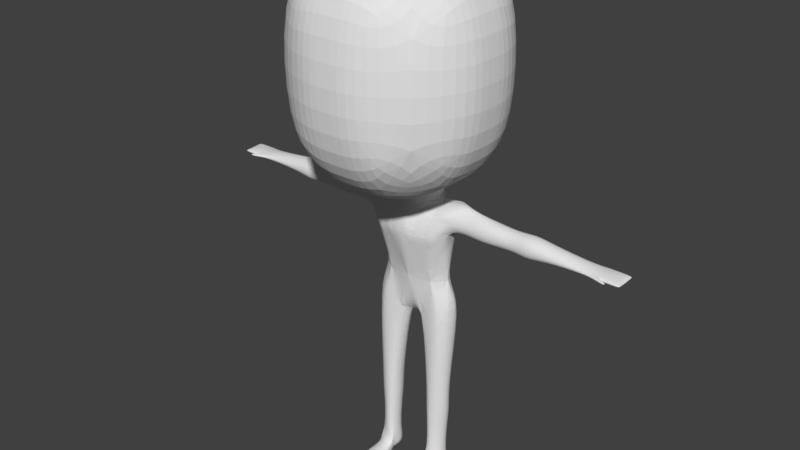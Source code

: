 # Source: mainchar.blend  (saved by Blender 2.79.0; exported with 4.5.12 LTS)
import bpy
from mathutils import Matrix  # noqa: F401  (used for matrix-valued properties, if any)

bpy.ops.wm.read_factory_settings(use_empty=True)
scene = bpy.context.scene
scene.name = 'Scene'

# ---- collections
col_collection_1 = bpy.data.collections.new('Collection 1'); scene.collection.children.link(col_collection_1)
col_collection_3 = bpy.data.collections.new('Collection 3'); scene.collection.children.link(col_collection_3)

# ---- images (referenced by path relative to the original .blend; pixels are not part of the script)
import os
ASSET_DIR = os.environ.get("B2B_ASSET_DIR", "")  # directory of the original .blend (textures are referenced by path, not embedded)
HERE = os.path.dirname(os.path.abspath(__file__))  # packed textures are extracted next to this script under _unpacked/

def load_image(name, relpath, width, height, colorspace="sRGB"):
    """Load a texture the original file referenced (path relative to the .blend, or extracted next to this script)."""
    p = next((c for c in (os.path.join(HERE, relpath), os.path.join(ASSET_DIR, relpath)) if relpath and os.path.exists(c)), "")
    if p:
        img = bpy.data.images.load(p, check_existing=True)
        img.name = name
    else:  # same state as the original file: an image datablock whose file is absent (Cycles renders it pink)
        img = bpy.data.images.new(name, width, height)
        img.source = "FILE"
        img.filepath = "//" + (relpath or name)
    img.colorspace_settings.name = colorspace
    return img
img_colour_001 = load_image('Colour.001', 'Materials/Colour.png', 1024, 1024, 'sRGB')

# ---- materials (node trees are filled in below, after node groups)
mat_material_001 = bpy.data.materials.new('Material.001')
mat_material_001.alpha_threshold = 0.0
mat_material_001.roughness = 0.5

# ---- material node trees
mat_material_001.use_nodes = True; mat_material_001.node_tree.nodes.clear()
_N = mat_material_001.node_tree.nodes; _L = mat_material_001.node_tree.links
n0 = _N.new('ShaderNodeOutputMaterial'); n0.name = 'Material Output'; n0.location = (300, 300)
n1 = _N.new('ShaderNodeBsdfDiffuse'); n1.name = 'Diffuse BSDF'; n1.location = (10, 300)
n2 = _N.new('ShaderNodeTexImage'); n2.name = 'Image Texture'; n2.location = (-198, 283)
n2.width = 140
n2.image = img_colour_001
_L.new(n1.outputs[0], n0.inputs[0])
n0.is_active_output = True

# ---- world
world_world = bpy.data.worlds.new('World'); scene.world = world_world
world_world.color = (0.05088, 0.05088, 0.05088)
world_world.use_sun_shadow = False
world_world.sun_shadow_jitter_overblur = 0.0
world_world.cycles.sampling_method = 'MANUAL'

# ---- meshes
me_plane = bpy.data.meshes.new('Plane')
me_plane.from_pydata([(1.0, -1.146, 0.0), (1.0, 0.8544, 0.0), (0.0, -1.146, 0.0), (0.0, 0.8544, 0.0), (2.5, -1.146, -0.5), (2.5, 0.8544, -0.5), (3.4, -1.146, -1.4), (3.4, 0.8544, -1.4), (3.4, -1.146, -2.6), (3.4, 0.8544, -2.6), (2.5, -1.146, -3.5), (2.5, 0.8544, -3.5), (1.0, -1.146, -4.0), (1.0, 0.8544, -4.0), (0.0, -1.146, -4.0), (0.0, 0.8544, -4.0), (1.0, 1.854, -0.5), (0.0, 1.854, -0.5), (1.042, 2.354, -1.5), (0.0, 2.354, -1.5), (1.042, 2.354, -2.5), (0.0, 2.354, -2.5), (1.042, 1.854, -3.5), (0.0, 1.854, -3.5), (2.5, 1.854, -1.5), (2.5, 1.854, -2.5), (1.0, -2.146, -0.5), (0.0, -2.146, -0.5), (0.9367, -2.646, -1.5), (0.0, -2.646, -1.5), (0.703, -2.646, -2.889), (0.0, -2.646, -3.0), (0.9683, -2.146, -3.5), (0.0, -2.146, -3.5), (2.484, -2.146, -1.5), (2.516, -2.146, -2.5), (3.4, 0.8544, -2.0), (3.4, -1.146, -2.0), (0.0, 2.354, -2.0), (1.042, 2.354, -2.0), (2.5, 1.854, -2.0), (0.4823, -2.646, -2.217), (0.0, -2.646, -2.085), (2.5, -2.146, -2.0), (0.7827, -2.932, -2.868), (0.0, -2.896, -3.003), (0.4614, -3.108, -2.217), (0.0, -3.16, -2.085), (1.347, -2.94, -2.826), (0.9864, -3.116, -2.2), (1.686, -2.904, -2.799), (1.674, -2.982, -2.291), (3.862, -3.077, -2.651), (3.846, -3.088, -2.357), (6.362, -3.162, -2.635), (6.346, -3.176, -2.375), (6.716, -3.193, -2.694), (6.7, -3.204, -2.323), (6.716, -3.273, -2.712), (6.7, -3.286, -2.32), (6.362, -3.283, -2.613), (6.346, -3.311, -2.395), (3.862, -3.353, -2.67), (3.846, -3.365, -2.375), (1.412, -3.405, -2.712), (1.531, -3.417, -2.32), (0.8727, -4.646, -2.818), (0.7844, -4.646, -2.342), (1.533, -5.254, -2.814), (1.358, -5.281, -2.303), (1.229, -7.146, -2.664), (1.292, -7.146, -2.35), (1.219, -8.646, -2.633), (1.219, -8.646, -2.35), (1.233, -9.146, -2.639), (1.233, -9.146, -2.35), (0.4719, -5.554, -2.757), (1.366, -9.146, -1.252), (0.74, -7.144, -2.7), (0.809, -8.644, -2.633), (0.786, -9.127, -2.645), (0.7186, -9.127, -2.302), (0.5516, -9.144, -1.231), (0.4358, -5.388, -2.327), (0.6969, -7.127, -2.302), (0.7574, -8.627, -2.302), (0.0, -5.49, -2.656), (0.0, -5.263, -2.336), (0.0, -4.646, -2.25), (0.0, -4.646, -2.851), (1.232, -8.046, -2.678), (0.789, -8.045, -2.673), (0.9626, -7.145, -2.763), (0.9626, -8.645, -2.683), (0.9626, -8.046, -2.723), (0.6774, -8.635, -2.493), (0.6893, -8.904, -2.299), (0.979, -5.51, -2.877), (0.7401, -8.917, -2.661), (1.319, -8.646, -2.506), (1.358, -8.931, -2.501), (1.292, -8.938, -2.35), (0.6169, -7.135, -2.512), (0.9628, -9.145, -2.689), (1.392, -7.146, -2.526), (0.9627, -8.92, -2.736), (1.274, -8.924, -2.677), (0.613, -8.91, -2.489), (1.333, -9.146, -2.497), (1.564, -5.2, -2.546), (0.6803, -5.146, -2.908), (0.0, -5.046, -2.85), (0.6462, -9.127, -2.491), (0.6508, -8.039, -2.501), (0.7309, -8.032, -2.313), (1.235, -8.053, -2.37), (1.341, -8.05, -2.514), (1.391, -9.069, -1.246), (0.5187, -9.051, -1.233), (0.9566, -8.636, -2.249), (0.9659, -8.043, -2.249), (0.6884, -9.03, -1.236), (0.9802, -7.137, -2.249), (0.9923, -5.444, -2.252), (0.0, -5.545, -2.547), (0.3117, -5.607, -2.568), (1.233, -4.646, -2.563), (3.854, -3.416, -2.512), (6.708, -3.302, -2.509), (6.354, -3.134, -2.502), (1.795, -2.852, -2.542), (1.404, -3.469, -2.514), (6.354, -3.316, -2.51), (6.708, -3.174, -2.501), (3.854, -3.02, -2.506), (0.9578, -2.978, -2.519), (0.9605, -2.646, -2.502), (1.076, -8.971, -2.211), (0.9318, -8.929, -2.17), (0.672, -8.972, -2.175), (0.6828, -8.799, -2.265), (0.9495, -8.782, -2.248), (1.301, -8.853, -2.315), (1.307, -9.062, -2.21), (1.245, -9.146, -2.211), (1.3, -9.003, -2.278), (1.234, -9.146, -2.285), (0.6637, -9.144, -2.178), (0.666, -9.021, -2.175), (0.6736, -9.144, -2.245), (0.6775, -9.013, -2.236), (0.9727, -7.616, -2.249), (0.9626, -7.615, -2.788), (1.292, -7.622, -2.7), (1.418, -7.615, -2.52), (0.7485, -7.618, -2.7), (1.292, -7.608, -2.35), (0.6969, -7.605, -2.302), (0.5915, -7.622, -2.506), (6.346, -3.245, -2.294), (0.0, -3.441, -2.995), (3.846, -3.252, -2.305), (6.716, -3.23, -2.75), (0.9507, -3.463, -2.941), (1.126, -3.534, -2.113), (1.552, -3.246, -2.25), (6.7, -3.242, -2.25), (0.3897, -3.562, -2.013), (0.0, -3.544, -2.0), (6.362, -3.232, -2.714), (0.8206, -3.592, -2.089), (3.862, -3.238, -2.708), (1.515, -3.176, -2.84), (2.782, -3.037, -2.302), (2.841, -3.24, -2.75), (2.836, -3.405, -2.712), (2.842, -3.026, -2.694), (2.782, -3.417, -2.32), (2.821, -2.969, -2.508), (2.784, -3.249, -2.25), (2.778, -3.469, -2.513), (4.97, -3.03, -2.505), (4.953, -3.099, -2.335), (4.917, -3.236, -2.73), (4.952, -3.087, -2.673), (4.952, -3.249, -2.284), (4.935, -3.343, -2.354), (4.942, -3.331, -2.692), (4.907, -3.394, -2.511), (4.382, -2.969, -2.505), (4.368, -3.237, -2.75), (4.368, -3.037, -2.302), (4.357, -3.251, -2.25), (4.398, -3.026, -2.694), (4.317, -3.469, -2.511), (4.35, -3.417, -2.32), (4.364, -3.405, -2.712), (2.054, -3.242, -2.714), (2.021, -3.43, -2.513), (2.057, -3.079, -2.35), (2.073, -3.067, -2.657), (2.022, -3.247, -2.298), (2.033, -3.366, -2.676), (2.017, -3.379, -2.368), (2.136, -2.835, -2.565), (7.124, -3.204, -2.232), (7.124, -3.286, -2.224), (7.124, -3.242, -2.18), (7.028, -3.193, -2.694), (7.012, -3.204, -2.341), (7.028, -3.273, -2.712), (7.012, -3.286, -2.32), (7.02, -3.302, -2.509), (7.02, -3.174, -2.501), (7.028, -3.23, -2.75), (7.54, -3.193, -2.694), (7.524, -3.204, -2.321), (7.54, -3.273, -2.712), (7.524, -3.286, -2.32), (7.532, -3.302, -2.509), (7.532, -3.202, -2.501), (7.54, -3.23, -2.75), (6.849, -3.239, -2.297), (7.171, -3.241, -2.253), (7.524, -3.246, -2.279), (7.012, -3.242, -2.293), (0.2892, -3.842, -2.074), (1.246, -3.788, -2.745), (1.281, -3.83, -2.327), (0.9293, -3.788, -2.907), (0.0, -3.791, -2.953), (0.6229, -3.846, -2.127), (0.0, -3.84, -2.04), (1.029, -3.849, -2.178), (1.355, -3.804, -2.528)], [], [(2, 0, 1, 3), (1, 0, 4, 5), (5, 4, 6, 7), (36, 37, 8, 9), (9, 8, 10, 11), (11, 10, 12, 13), (13, 12, 14, 15), (3, 1, 16, 17), (17, 16, 18, 19), (38, 39, 20, 21), (21, 20, 22, 23), (15, 23, 22, 13), (36, 40, 24, 7), (39, 40, 25, 20), (16, 5, 24), (24, 5, 7), (5, 16, 1), (11, 25, 9), (13, 22, 11), (25, 11, 22), (20, 25, 22), (0, 2, 27, 26), (26, 27, 29, 28), (30, 31, 33, 32), (12, 32, 33, 14), (41, 136, 35, 43), (37, 43, 35, 8), (0, 26, 4), (6, 4, 34), (4, 26, 34), (28, 34, 26), (8, 35, 10), (12, 10, 32), (35, 32, 10), (32, 35, 30), (16, 24, 18), (6, 34, 43, 37), (28, 41, 43, 34), (28, 29, 42, 41), (18, 24, 40, 39), (9, 25, 40, 36), (19, 18, 39, 38), (7, 6, 37, 36), (41, 42, 47, 46), (30, 136, 135, 44), (31, 30, 44, 45), (135, 46, 49), (48, 135, 50), (50, 130, 204, 200), (52, 134, 189, 193), (54, 129, 133, 56), (58, 128, 132, 60), (60, 132, 188, 187), (62, 127, 180, 175), (55, 159, 166, 57), (53, 161, 192, 191), (51, 165, 201, 199), (56, 162, 169, 54), (54, 169, 183, 184), (52, 171, 174, 176), (64, 131, 234), (50, 172, 48), (66, 126, 68), (68, 109, 104, 70), (70, 104, 154, 153), (72, 99, 100, 106), (75, 101, 145, 146), (68, 70, 92, 97), (75, 146, 144, 77, 82, 147, 149, 81), (74, 108, 112, 80, 103), (94, 93, 79, 91), (72, 106, 105, 93), (78, 155, 158, 102), (76, 78, 102, 125), (81, 96, 107, 112), (81, 149, 150, 96), (73, 119, 141, 142), (71, 122, 151, 156), (69, 123, 122, 71), (49, 164, 165), (69, 67, 123), (76, 124, 86), (88, 87, 83), (68, 97, 110), (89, 110, 111), (45, 163, 160), (47, 168, 167), (88, 231, 226), (88, 67, 231), (92, 152, 155, 78), (70, 153, 152, 92), (90, 72, 93, 94), (97, 92, 78, 76), (111, 110, 76, 86), (110, 97, 76), (104, 109, 69, 71), (99, 116, 115, 73), (108, 100, 101, 75), (93, 105, 98, 79), (105, 106, 74, 103), (98, 105, 103, 80), (101, 100, 99, 73), (106, 100, 108, 74), (98, 107, 95, 79), (112, 107, 98, 80), (102, 158, 157, 84), (95, 107, 96, 85), (114, 113, 95, 85), (113, 91, 79, 95), (115, 120, 119, 73), (90, 116, 99, 72), (115, 116, 154, 156), (96, 150, 140, 85), (117, 121, 118, 82, 77), (117, 143, 137), (119, 120, 114, 85), (121, 138, 139, 118), (120, 151, 157, 114), (122, 123, 83, 84), (125, 102, 84, 83), (124, 125, 83), (127, 194, 195, 63), (126, 228, 67), (109, 126, 69), (135, 136, 41, 46), (134, 178, 173, 53), (133, 129, 55, 57), (132, 128, 59, 61), (131, 198, 203, 65), (35, 136, 30), (130, 135, 51), (129, 181, 182, 55), (139, 138, 141, 140), (137, 138, 121, 117), (140, 141, 119, 85), (142, 141, 138, 137), (144, 143, 117, 77), (137, 143, 145, 142), (146, 145, 143, 144), (142, 145, 101, 73), (148, 147, 82, 118), (139, 148, 118), (150, 149, 147, 148), (140, 150, 148, 139), (155, 152, 94, 91), (158, 155, 91, 113), (157, 151, 122, 84), (152, 153, 90, 94), (156, 154, 104, 71), (156, 151, 120, 115), (157, 158, 113, 114), (153, 154, 116, 90), (123, 67, 83), (167, 168, 226), (170, 164, 49), (159, 185, 186, 61), (169, 162, 58, 60), (172, 197, 202, 64), (163, 64, 229), (165, 164, 65), (160, 229, 230), (166, 159, 61, 59), (171, 190, 196, 62), (161, 179, 177, 63), (167, 49, 46), (175, 180, 198, 202), (175, 174, 171, 62), (177, 179, 201, 203), (177, 180, 127, 63), (176, 178, 134, 52), (173, 178, 204, 199), (176, 174, 197, 200), (173, 179, 161, 53), (182, 181, 189, 191), (186, 188, 132, 61), (184, 183, 190, 193), (184, 181, 129, 54), (182, 185, 159, 55), (187, 188, 194, 196), (186, 185, 192, 195), (187, 183, 169, 60), (193, 190, 171, 52), (196, 190, 183, 187), (195, 192, 161, 63), (195, 194, 188, 186), (191, 189, 134, 53), (193, 189, 181, 184), (191, 192, 185, 182), (196, 194, 127, 62), (203, 198, 180, 177), (203, 201, 165, 65), (200, 197, 172, 50), (202, 198, 131, 64), (199, 201, 179, 173), (202, 197, 174, 175), (200, 204, 178, 176), (199, 204, 130, 51), (44, 48, 163), (57, 166, 207, 205), (166, 59, 206, 207), (58, 162, 214, 210), (59, 128, 212, 211), (162, 56, 208, 214), (128, 58, 210, 212), (133, 57, 209, 213), (56, 133, 213, 208), (210, 214, 221, 217), (212, 210, 217, 219), (211, 212, 219, 218), (208, 213, 220, 215), (214, 208, 215, 221), (213, 209, 216, 220), (205, 223, 222, 57), (211, 225, 222, 59), (218, 224, 225, 211), (220, 219, 217, 215), (218, 216, 224), (225, 224, 216, 209), (222, 223, 206, 59), (222, 225, 209, 57), (44, 135, 48), (215, 217, 221), (206, 223, 205, 207), (219, 220, 216, 218), (112, 108, 75, 81), (83, 87, 124), (124, 76, 125), (65, 164, 233), (51, 135, 49), (50, 135, 130), (231, 233, 170), (226, 232, 88), (228, 234, 65), (230, 66, 89), (229, 227, 66), (226, 231, 170), (227, 126, 66), (228, 233, 67), (49, 167, 170), (167, 46, 47), (165, 51, 49), (170, 233, 164), (226, 168, 232), (229, 160, 163), (170, 167, 226), (229, 64, 227), (65, 234, 131), (234, 227, 64), (233, 228, 65), (163, 45, 44), (64, 163, 172), (48, 172, 163), (231, 67, 233), (228, 126, 234), (126, 227, 234), (66, 230, 229), (69, 126, 67), (68, 126, 109), (110, 66, 68), (110, 89, 66), (83, 67, 88)])
_uv = me_plane.uv_layers.new(name='UVMap')
_uv.uv.foreach_set('vector', [0.521, 0.4989, 0.4813, 0.4991, 0.4813, 0.4187, 0.521, 0.4185, 0.4813, 0.4187, 0.4813, 0.4991, 0.4186, 0.4988, 0.4186, 0.4183, 0.4186, 0.4183, 0.4186, 0.4988, 0.3774, 0.4977, 0.3774, 0.4172, 0.6253, 0.7413, 0.6253, 0.8217, 0.6013, 0.8216, 0.6013, 0.7412, 0.8833, 0.04025, 0.8827, 0.1206, 0.8435, 0.1224, 0.844, 0.04204, 0.04066, 0.503, 0.04066, 0.4226, 0.1009, 0.4237, 0.1009, 0.5041, 0.1009, 0.5041, 0.1009, 0.4237, 0.141, 0.4237, 0.141, 0.5041, 0.521, 0.4185, 0.4813, 0.4187, 0.4782, 0.3777, 0.5179, 0.3775, 0.3786, 0.7611, 0.3774, 0.7209, 0.4175, 0.7196, 0.4188, 0.7614, 0.4388, 0.7608, 0.4376, 0.719, 0.4577, 0.7184, 0.4589, 0.7602, 0.8024, 0.8453, 0.8023, 0.8035, 0.8426, 0.8019, 0.8426, 0.8438, 0.141, 0.5041, 0.1411, 0.5433, 0.09923, 0.5433, 0.1009, 0.5041, 0.4348, 0.6199, 0.4359, 0.659, 0.4158, 0.6596, 0.4107, 0.6206, 0.4376, 0.719, 0.4359, 0.659, 0.456, 0.6584, 0.4577, 0.7184, 0.4782, 0.3777, 0.4186, 0.4183, 0.4125, 0.3767, 0.4125, 0.3767, 0.4186, 0.4183, 0.3774, 0.4172, 0.4186, 0.4183, 0.4782, 0.3777, 0.4813, 0.4187, 0.8426, 0.7404, 0.8023, 0.7434, 0.8064, 0.7043, 0.1009, 0.5041, 0.09923, 0.5433, 0.04066, 0.503, 0.8023, 0.7434, 0.8426, 0.7404, 0.8426, 0.8019, 0.8023, 0.8035, 0.8023, 0.7434, 0.8426, 0.8019, 0.4813, 0.4991, 0.521, 0.4989, 0.5179, 0.5384, 0.4782, 0.5387, 0.04077, 0.6654, 0.04031, 0.6251, 0.0811, 0.624, 0.08153, 0.6617, 0.06661, 0.8805, 0.07566, 0.9076, 0.05809, 0.9159, 0.04018, 0.8814, 0.1009, 0.4237, 0.1022, 0.3825, 0.1411, 0.3825, 0.141, 0.4237, 0.1101, 0.6431, 0.1218, 0.6622, 0.1218, 0.7255, 0.1017, 0.7251, 0.6253, 0.8217, 0.6221, 0.8641, 0.6022, 0.864, 0.6013, 0.8216, 0.4169, 0.9047, 0.3774, 0.9018, 0.4169, 0.8419, 0.3774, 0.4977, 0.4186, 0.4988, 0.4132, 0.5376, 0.04018, 0.7271, 0.04077, 0.6654, 0.08161, 0.7246, 0.08153, 0.6617, 0.08161, 0.7246, 0.04077, 0.6654, 0.8827, 0.1206, 0.8833, 0.163, 0.8435, 0.1224, 0.1009, 0.4237, 0.04066, 0.4226, 0.1022, 0.3825, 0.04018, 0.3804, 0.1022, 0.3825, 0.04066, 0.4226, 0.04018, 0.8814, 0.04722, 0.8076, 0.06661, 0.8805, 0.3774, 0.7209, 0.4158, 0.6596, 0.4175, 0.7196, 0.6493, 0.8218, 0.6421, 0.8643, 0.6221, 0.8641, 0.6253, 0.8217, 0.08153, 0.6617, 0.1101, 0.6431, 0.1017, 0.7251, 0.08161, 0.7246, 0.08153, 0.6617, 0.0811, 0.624, 0.1046, 0.6238, 0.1101, 0.6431, 0.4175, 0.7196, 0.4158, 0.6596, 0.4359, 0.659, 0.4376, 0.719, 0.4589, 0.6192, 0.456, 0.6584, 0.4359, 0.659, 0.4348, 0.6199, 0.4188, 0.7614, 0.4175, 0.7196, 0.4376, 0.719, 0.4388, 0.7608, 0.6493, 0.7415, 0.6493, 0.8218, 0.6253, 0.8217, 0.6253, 0.7413, 0.3972, 0.2937, 0.3774, 0.2915, 0.3796, 0.2709, 0.3984, 0.2751, 0.8023, 0.9423, 0.8025, 0.9258, 0.8112, 0.9274, 0.8124, 0.9423, 0.2971, 0.2975, 0.2689, 0.2999, 0.2683, 0.2898, 0.2961, 0.2875, 0.6149, 0.6391, 0.6016, 0.6607, 0.6013, 0.6396, 0.6267, 0.6261, 0.6149, 0.6391, 0.6217, 0.6092, 0.6217, 0.6092, 0.6143, 0.6096, 0.6145, 0.5966, 0.6205, 0.5965, 0.6216, 0.5247, 0.6157, 0.525, 0.6161, 0.504, 0.6237, 0.5033, 0.6228, 0.4241, 0.6175, 0.4244, 0.6177, 0.41, 0.6254, 0.4098, 0.8038, 0.4098, 0.8119, 0.4102, 0.8119, 0.4244, 0.8078, 0.4241, 0.8078, 0.4241, 0.8119, 0.4244, 0.8117, 0.4828, 0.8046, 0.4813, 0.8054, 0.5247, 0.8117, 0.5251, 0.8116, 0.5685, 0.8036, 0.5661, 0.6124, 0.4245, 0.6091, 0.4242, 0.6076, 0.41, 0.6105, 0.4101, 0.5329, 0.2896, 0.5332, 0.283, 0.5531, 0.285, 0.5529, 0.2936, 0.4492, 0.2848, 0.4422, 0.274, 0.4611, 0.2759, 0.4621, 0.2829, 0.6254, 0.4098, 0.6277, 0.4097, 0.626, 0.4239, 0.6228, 0.4241, 0.04063, 0.2999, 0.04037, 0.2972, 0.09816, 0.2917, 0.09731, 0.2976, 0.141, 0.2939, 0.1404, 0.2876, 0.1812, 0.2838, 0.1819, 0.2923, 0.2277, 0.6211, 0.2356, 0.6238, 0.2349, 0.6374, 0.2253, 0.2898, 0.232, 0.2789, 0.2421, 0.2904, 0.2215, 0.6723, 0.233, 0.6715, 0.2239, 0.6951, 0.2239, 0.6951, 0.2348, 0.6929, 0.2348, 0.7715, 0.2287, 0.7719, 0.2287, 0.7719, 0.2348, 0.7715, 0.2352, 0.7903, 0.2275, 0.7908, 0.2298, 0.8322, 0.2353, 0.832, 0.2356, 0.8433, 0.2283, 0.8432, 0.2663, 0.3811, 0.2659, 0.3896, 0.263, 0.387, 0.2637, 0.3811, 0.226, 0.1984, 0.2311, 0.1213, 0.2417, 0.1205, 0.2472, 0.1862, 0.872, 0.2498, 0.872, 0.2524, 0.8724, 0.2554, 0.8762, 0.2941, 0.8435, 0.2941, 0.849, 0.2561, 0.8495, 0.2534, 0.8514, 0.2512, 0.7146, 0.2721, 0.7203, 0.2682, 0.7203, 0.2958, 0.7142, 0.2901, 0.7125, 0.283, 0.2383, 0.08436, 0.2361, 0.0603, 0.2422, 0.05965, 0.2453, 0.08364, 0.2258, 0.06112, 0.2226, 0.05028, 0.2351, 0.04937, 0.2361, 0.0603, 0.8925, 0.4566, 0.8923, 0.4375, 0.9002, 0.4372, 0.9002, 0.4568, 0.2673, 0.1823, 0.2506, 0.1196, 0.2556, 0.1191, 0.2815, 0.1809, 0.7556, 0.1864, 0.7553, 0.1774, 0.7629, 0.1776, 0.7631, 0.1863, 0.7556, 0.1864, 0.7533, 0.1871, 0.7528, 0.1818, 0.7553, 0.1774, 0.4526, 0.05685, 0.4416, 0.05596, 0.4419, 0.05013, 0.4565, 0.04879, 0.4491, 0.1171, 0.4362, 0.116, 0.4379, 0.09686, 0.4511, 0.09865, 0.4435, 0.1919, 0.4295, 0.1838, 0.4362, 0.116, 0.4491, 0.1171, 0.4191, 0.2768, 0.4258, 0.2605, 0.4422, 0.274, 0.4435, 0.1919, 0.4184, 0.2151, 0.4295, 0.1838, 0.9281, 0.9516, 0.9239, 0.9313, 0.9281, 0.9323, 0.3869, 0.2118, 0.3913, 0.18, 0.4081, 0.1797, 0.226, 0.1984, 0.2472, 0.1862, 0.2605, 0.1997, 0.2896, 0.2171, 0.2605, 0.1997, 0.2881, 0.2011, 0.2961, 0.2875, 0.256, 0.2682, 0.2941, 0.2656, 0.3796, 0.2709, 0.3804, 0.2558, 0.3963, 0.2562, 0.3869, 0.2118, 0.4074, 0.246, 0.3938, 0.2447, 0.3869, 0.2118, 0.4184, 0.2151, 0.4074, 0.246, 0.2417, 0.1205, 0.2399, 0.1017, 0.2485, 0.1006, 0.2506, 0.1196, 0.2311, 0.1213, 0.2267, 0.1025, 0.2399, 0.1017, 0.2417, 0.1205, 0.2275, 0.08524, 0.2258, 0.06112, 0.2361, 0.0603, 0.2383, 0.08436, 0.2472, 0.1862, 0.2417, 0.1205, 0.2506, 0.1196, 0.2673, 0.1823, 0.2881, 0.2011, 0.2605, 0.1997, 0.2673, 0.1823, 0.2864, 0.1829, 0.2605, 0.1997, 0.2472, 0.1862, 0.2673, 0.1823, 0.2712, 0.462, 0.2699, 0.5406, 0.2609, 0.5366, 0.2645, 0.4616, 0.2718, 0.4016, 0.2716, 0.4256, 0.2662, 0.425, 0.2659, 0.4012, 0.2718, 0.3815, 0.2717, 0.3902, 0.2659, 0.3896, 0.2663, 0.3811, 0.2361, 0.0603, 0.2351, 0.04937, 0.244, 0.04852, 0.2422, 0.05965, 0.2351, 0.04937, 0.2226, 0.05028, 0.2234, 0.04117, 0.2342, 0.0403, 0.244, 0.04852, 0.2351, 0.04937, 0.2342, 0.0403, 0.2414, 0.04025, 0.2659, 0.3896, 0.2717, 0.3902, 0.2718, 0.4016, 0.2659, 0.4012, 0.2283, 0.8432, 0.2356, 0.8433, 0.2356, 0.852, 0.2296, 0.8522, 0.8931, 0.3852, 0.9001, 0.3854, 0.9001, 0.3964, 0.8944, 0.3962, 0.8999, 0.3767, 0.9001, 0.3854, 0.8931, 0.3852, 0.8936, 0.3768, 0.7629, 0.1061, 0.7629, 0.1257, 0.7547, 0.1251, 0.7544, 0.1059, 0.7629, 0.1665, 0.7629, 0.1776, 0.7553, 0.1774, 0.7553, 0.1662, 0.7554, 0.1423, 0.7629, 0.1425, 0.7629, 0.1665, 0.7553, 0.1662, 0.9001, 0.4205, 0.8931, 0.4204, 0.8944, 0.3962, 0.9001, 0.3964, 0.4508, 0.08066, 0.4394, 0.07974, 0.4416, 0.05596, 0.4526, 0.05685, 0.2281, 0.8081, 0.2351, 0.808, 0.2353, 0.832, 0.2298, 0.8322, 0.2662, 0.425, 0.2716, 0.4256, 0.2712, 0.4432, 0.2649, 0.443, 0.7553, 0.1774, 0.7528, 0.1818, 0.7539, 0.1732, 0.7553, 0.1662, 0.4987, 0.8767, 0.4972, 0.8487, 0.4981, 0.8419, 0.5018, 0.8432, 0.5018, 0.8758, 0.8923, 0.5763, 0.8951, 0.5375, 0.9046, 0.5373, 0.4416, 0.05596, 0.4394, 0.07974, 0.4305, 0.07936, 0.434, 0.05565, 0.9205, 0.5763, 0.9106, 0.5389, 0.9208, 0.5385, 0.9273, 0.5763, 0.4394, 0.07974, 0.4379, 0.09686, 0.4273, 0.0963, 0.4305, 0.07936, 0.4362, 0.116, 0.4295, 0.1838, 0.4081, 0.1797, 0.4252, 0.1154, 0.7631, 0.04227, 0.7629, 0.1061, 0.7544, 0.1059, 0.755, 0.04025, 0.2223, 0.9514, 0.2215, 0.9468, 0.2274, 0.9327, 0.7219, 0.4753, 0.722, 0.4938, 0.7142, 0.4952, 0.7163, 0.475, 0.4374, 0.2174, 0.4345, 0.2497, 0.4184, 0.2151, 0.4527, 0.1965, 0.4374, 0.2174, 0.4435, 0.1919, 0.4214, 0.2876, 0.4178, 0.2961, 0.3972, 0.2937, 0.3984, 0.2751, 0.6157, 0.525, 0.615, 0.5666, 0.6068, 0.5678, 0.6098, 0.525, 0.6177, 0.41, 0.6175, 0.4244, 0.6124, 0.4245, 0.6105, 0.4101, 0.7219, 0.576, 0.7219, 0.5902, 0.7143, 0.59, 0.7173, 0.5757, 0.7218, 0.3767, 0.7218, 0.4015, 0.7159, 0.4015, 0.714, 0.3818, 0.04722, 0.8076, 0.07566, 0.8641, 0.06661, 0.8805, 0.6143, 0.6096, 0.6149, 0.6391, 0.606, 0.6096, 0.6175, 0.4244, 0.6165, 0.4802, 0.6097, 0.4806, 0.6124, 0.4245, 0.4313, 0.04125, 0.4414, 0.044, 0.4419, 0.05013, 0.4316, 0.04841, 0.9046, 0.5373, 0.9106, 0.5389, 0.9205, 0.5763, 0.8923, 0.5763, 0.4316, 0.04841, 0.4419, 0.05013, 0.4416, 0.05596, 0.434, 0.05565, 0.4565, 0.04879, 0.4419, 0.05013, 0.4414, 0.044, 0.4475, 0.04298, 0.2607, 0.381, 0.2603, 0.3845, 0.2215, 0.3835, 0.2219, 0.3804, 0.4475, 0.04298, 0.457, 0.04025, 0.4569, 0.04273, 0.4565, 0.04879, 0.2637, 0.3811, 0.263, 0.387, 0.2603, 0.3845, 0.2607, 0.381, 0.2644, 0.393, 0.263, 0.387, 0.2659, 0.3896, 0.2659, 0.4012, 0.7504, 0.1822, 0.7506, 0.1871, 0.7125, 0.1877, 0.7125, 0.184, 0.7503, 0.1802, 0.7504, 0.1822, 0.7125, 0.184, 0.7528, 0.1818, 0.7533, 0.1871, 0.7506, 0.1871, 0.7504, 0.1822, 0.7539, 0.1732, 0.7528, 0.1818, 0.7504, 0.1822, 0.7503, 0.1802, 0.2485, 0.1006, 0.2399, 0.1017, 0.2383, 0.08436, 0.2453, 0.08364, 0.9002, 0.4372, 0.8923, 0.4375, 0.8931, 0.4204, 0.9001, 0.4205, 0.4273, 0.0963, 0.4379, 0.09686, 0.4362, 0.116, 0.4252, 0.1154, 0.2399, 0.1017, 0.2267, 0.1025, 0.2275, 0.08524, 0.2383, 0.08436, 0.2649, 0.443, 0.2712, 0.4432, 0.2712, 0.462, 0.2645, 0.4616, 0.4511, 0.09865, 0.4379, 0.09686, 0.4394, 0.07974, 0.4508, 0.08066, 0.7547, 0.1251, 0.7629, 0.1257, 0.7629, 0.1425, 0.7554, 0.1423, 0.2275, 0.7908, 0.2352, 0.7903, 0.2351, 0.808, 0.2281, 0.8081, 0.4295, 0.1838, 0.4184, 0.2151, 0.4081, 0.1797, 0.3963, 0.2562, 0.3804, 0.2558, 0.3938, 0.2447, 0.4139, 0.2569, 0.4258, 0.2605, 0.4191, 0.2768, 0.7132, 0.5758, 0.7126, 0.5197, 0.7156, 0.5189, 0.7173, 0.5757, 0.8038, 0.424, 0.8023, 0.4098, 0.8038, 0.4098, 0.8078, 0.4241, 0.232, 0.2789, 0.2126, 0.2807, 0.213, 0.2755, 0.2377, 0.2717, 0.256, 0.2682, 0.2377, 0.2717, 0.2556, 0.255, 0.4422, 0.274, 0.4258, 0.2605, 0.4426, 0.2672, 0.2941, 0.2656, 0.2556, 0.255, 0.2928, 0.2515, 0.7114, 0.59, 0.7132, 0.5758, 0.7173, 0.5757, 0.7143, 0.59, 0.1404, 0.2876, 0.1201, 0.2896, 0.1196, 0.2828, 0.1399, 0.2829, 0.5332, 0.283, 0.4909, 0.2787, 0.492, 0.2722, 0.5341, 0.2786, 0.3963, 0.2562, 0.4191, 0.2768, 0.3984, 0.2751, 0.8036, 0.5661, 0.8116, 0.5685, 0.8116, 0.5989, 0.8051, 0.5983, 0.1808, 0.2771, 0.1812, 0.2838, 0.1404, 0.2876, 0.1399, 0.2829, 0.492, 0.2722, 0.4909, 0.2787, 0.4611, 0.2759, 0.4619, 0.2708, 0.7141, 0.4322, 0.7219, 0.4319, 0.7219, 0.4753, 0.7163, 0.475, 0.6225, 0.5658, 0.615, 0.5666, 0.6157, 0.525, 0.6216, 0.5247, 0.6068, 0.5678, 0.615, 0.5666, 0.6145, 0.5966, 0.6081, 0.5968, 0.1819, 0.2923, 0.1812, 0.2838, 0.2126, 0.2807, 0.2126, 0.2876, 0.4903, 0.2873, 0.4909, 0.2787, 0.5332, 0.283, 0.5329, 0.2896, 0.6097, 0.4806, 0.6165, 0.4802, 0.6161, 0.504, 0.6079, 0.5042, 0.7156, 0.5189, 0.7219, 0.5177, 0.7219, 0.576, 0.7173, 0.5757, 0.09731, 0.2976, 0.09816, 0.2917, 0.1201, 0.2896, 0.1197, 0.2981, 0.6233, 0.4809, 0.6165, 0.4802, 0.6175, 0.4244, 0.6228, 0.4241, 0.5765, 0.2936, 0.5768, 0.2875, 0.6319, 0.2932, 0.6321, 0.2961, 0.8046, 0.4813, 0.8117, 0.4828, 0.8116, 0.5066, 0.8036, 0.5046, 0.5769, 0.2838, 0.5768, 0.2875, 0.5531, 0.285, 0.554, 0.2784, 0.09679, 0.2879, 0.09816, 0.2917, 0.04037, 0.2972, 0.04018, 0.295, 0.1197, 0.2981, 0.1201, 0.2896, 0.1404, 0.2876, 0.141, 0.2939, 0.1196, 0.2828, 0.1201, 0.2896, 0.09816, 0.2917, 0.09679, 0.2879, 0.554, 0.2784, 0.5531, 0.285, 0.5332, 0.283, 0.5341, 0.2786, 0.7142, 0.4952, 0.722, 0.4938, 0.7219, 0.5177, 0.7156, 0.5189, 0.6079, 0.5042, 0.6161, 0.504, 0.6157, 0.525, 0.6098, 0.525, 0.6237, 0.5033, 0.6161, 0.504, 0.6165, 0.4802, 0.6233, 0.4809, 0.5529, 0.2936, 0.5531, 0.285, 0.5768, 0.2875, 0.5765, 0.2936, 0.8036, 0.5046, 0.8116, 0.5066, 0.8117, 0.5251, 0.8054, 0.5247, 0.7159, 0.4015, 0.7218, 0.4015, 0.7219, 0.4319, 0.7141, 0.4322, 0.4619, 0.2708, 0.4611, 0.2759, 0.4422, 0.274, 0.4426, 0.2672, 0.2126, 0.2876, 0.2126, 0.2807, 0.232, 0.2789, 0.2253, 0.2898, 0.8051, 0.5983, 0.8116, 0.5989, 0.8115, 0.6238, 0.8036, 0.6234, 0.4621, 0.2829, 0.4611, 0.2759, 0.4909, 0.2787, 0.4903, 0.2873, 0.213, 0.2755, 0.2126, 0.2807, 0.1812, 0.2838, 0.1808, 0.2771, 0.6205, 0.5965, 0.6145, 0.5966, 0.615, 0.5666, 0.6225, 0.5658, 0.6081, 0.5968, 0.6145, 0.5966, 0.6143, 0.6096, 0.606, 0.6096, 0.2683, 0.2898, 0.2421, 0.2904, 0.256, 0.2682, 0.6105, 0.4101, 0.6076, 0.41, 0.6051, 0.3929, 0.6072, 0.393, 0.7114, 0.59, 0.7143, 0.59, 0.7105, 0.607, 0.7087, 0.6071, 0.9229, 0.7043, 0.9247, 0.7043, 0.9247, 0.7168, 0.9229, 0.7168, 0.7143, 0.59, 0.7219, 0.5902, 0.7219, 0.6028, 0.7143, 0.6025, 0.6277, 0.4097, 0.6254, 0.4098, 0.6257, 0.3973, 0.6279, 0.3972, 0.8119, 0.4102, 0.8038, 0.4098, 0.8038, 0.3973, 0.8119, 0.3976, 0.6177, 0.41, 0.6105, 0.4101, 0.6115, 0.3976, 0.6179, 0.3975, 0.6254, 0.4098, 0.6177, 0.41, 0.6179, 0.3975, 0.6257, 0.3973, 0.9229, 0.7168, 0.9247, 0.7168, 0.9247, 0.7375, 0.9229, 0.7375, 0.8119, 0.3976, 0.8038, 0.3973, 0.8038, 0.3767, 0.8119, 0.377, 0.7143, 0.6025, 0.7219, 0.6028, 0.722, 0.6234, 0.7144, 0.6231, 0.6257, 0.3973, 0.6179, 0.3975, 0.6183, 0.3769, 0.626, 0.3767, 0.6279, 0.3972, 0.6257, 0.3973, 0.626, 0.3767, 0.6283, 0.3767, 0.6179, 0.3975, 0.6115, 0.3976, 0.6111, 0.377, 0.6183, 0.3769, 0.9598, 0.2606, 0.9584, 0.2625, 0.9585, 0.2495, 0.9598, 0.2435, 0.9248, 0.8304, 0.9231, 0.8302, 0.9229, 0.8238, 0.9248, 0.818, 0.9248, 0.8508, 0.9232, 0.8505, 0.9231, 0.8302, 0.9248, 0.8304, 0.6053, 0.9546, 0.6013, 0.9546, 0.6019, 0.9464, 0.6052, 0.9469, 0.6864, 0.9523, 0.6897, 0.9522, 0.688, 0.9539, 0.6096, 0.3975, 0.6094, 0.3769, 0.6111, 0.377, 0.6115, 0.3976, 0.9585, 0.2495, 0.9584, 0.2625, 0.9566, 0.2606, 0.9566, 0.2436, 0.6096, 0.404, 0.6096, 0.3975, 0.6115, 0.3976, 0.6105, 0.4101, 0.6283, 0.6524, 0.6149, 0.6391, 0.6267, 0.6261, 0.6052, 0.9469, 0.6019, 0.9464, 0.6035, 0.9448, 0.4972, 0.9597, 0.4979, 0.9577, 0.4993, 0.9572, 0.4997, 0.9597, 0.6857, 0.9448, 0.6897, 0.945, 0.6897, 0.9522, 0.6864, 0.9523, 0.8487, 0.2435, 0.8762, 0.244, 0.872, 0.2498, 0.8514, 0.2512, 0.2274, 0.9327, 0.2274, 0.9504, 0.2223, 0.9514, 0.9239, 0.9313, 0.9281, 0.9516, 0.9229, 0.9359, 0.4426, 0.2672, 0.4258, 0.2605, 0.4237, 0.2476, 0.606, 0.6096, 0.6149, 0.6391, 0.6013, 0.6396, 0.6217, 0.6092, 0.6149, 0.6391, 0.6143, 0.6096, 0.4074, 0.246, 0.4237, 0.2476, 0.4139, 0.2569, 0.3938, 0.2447, 0.3822, 0.2436, 0.3869, 0.2118, 0.4345, 0.2497, 0.4385, 0.2514, 0.4426, 0.2672, 0.2928, 0.2515, 0.2547, 0.2203, 0.2896, 0.2171, 0.2556, 0.255, 0.2429, 0.2559, 0.2547, 0.2203, 0.3938, 0.2447, 0.4074, 0.246, 0.4139, 0.2569, 0.2258, 0.6369, 0.233, 0.6715, 0.2215, 0.6723, 0.4345, 0.2497, 0.4237, 0.2476, 0.4184, 0.2151, 0.4191, 0.2768, 0.3963, 0.2562, 0.4139, 0.2569, 0.3963, 0.2562, 0.3984, 0.2751, 0.3796, 0.2709, 0.4422, 0.274, 0.4492, 0.2848, 0.4191, 0.2768, 0.4139, 0.2569, 0.4237, 0.2476, 0.4258, 0.2605, 0.3938, 0.2447, 0.3804, 0.2558, 0.3822, 0.2436, 0.2556, 0.255, 0.2941, 0.2656, 0.256, 0.2682, 0.4139, 0.2569, 0.3963, 0.2562, 0.3938, 0.2447, 0.2556, 0.255, 0.2377, 0.2717, 0.2429, 0.2559, 0.4426, 0.2672, 0.4385, 0.2514, 0.4389, 0.265, 0.2349, 0.6374, 0.2258, 0.6369, 0.2277, 0.6211, 0.4237, 0.2476, 0.4345, 0.2497, 0.4426, 0.2672, 0.256, 0.2682, 0.2961, 0.2875, 0.2683, 0.2898, 0.2377, 0.2717, 0.256, 0.2682, 0.232, 0.2789, 0.2421, 0.2904, 0.232, 0.2789, 0.256, 0.2682, 0.4074, 0.246, 0.4184, 0.2151, 0.4237, 0.2476, 0.4345, 0.2497, 0.4374, 0.2174, 0.4385, 0.2514, 0.233, 0.6715, 0.2258, 0.6369, 0.2349, 0.6374, 0.2547, 0.2203, 0.2928, 0.2515, 0.2556, 0.255, 0.4435, 0.1919, 0.4374, 0.2174, 0.4184, 0.2151, 0.2239, 0.6951, 0.233, 0.6715, 0.2348, 0.6929, 0.2605, 0.1997, 0.2547, 0.2203, 0.226, 0.1984, 0.2605, 0.1997, 0.2896, 0.2171, 0.2547, 0.2203, 0.4081, 0.1797, 0.4184, 0.2151, 0.3869, 0.2118])
me_plane.materials.append(mat_material_001)
me_plane.use_remesh_preserve_volume = False
me_plane.use_remesh_preserve_attributes = False
me_plane.use_mirror_vertex_groups = False
me_plane.update()
arm_armature = bpy.data.armatures.new('Armature')  # bones are not reproduced

# ---- objects
ob_plane = bpy.data.objects.new('Plane', me_plane)
ob_armature = bpy.data.objects.new('Armature', arm_armature)

# ---- transforms, parenting, visibility, modifiers, constraints
ob_plane.parent = ob_armature
ob_plane.matrix_parent_inverse = Matrix(((1.0, 0.0, 0.0, 0.0), (0.0, -4.371e-08, 1.0, 0.0), (0.0, -1.0, -4.371e-08, 0.0), (0.0, 0.0, 0.0, 1.0)))
ob_plane.location = (0.0, -2.0, 9.15)
ob_plane.rotation_euler = (1.571, 0.0, 0.0)
ob_plane.scale = (0.6, 1.0, 1.0)
ob_plane.lineart.crease_threshold = 0.0
_vg = ob_plane.vertex_groups.new(name='Root')
_vg = ob_plane.vertex_groups.new(name='Spine')
for _i, _w in zip([31, 42, 44, 45, 46, 47, 65, 66, 67, 86, 87, 88, 89, 110, 111, 126, 160, 163, 164, 167, 168, 170, 226, 227, 228, 229, 230, 231, 232, 233, 234], [0.04831, 0.002169, 0.04449, 0.1538, 0.05816, 0.1425, 0.0202, 0.2683, 0.7497, 0.004947, 0.05809, 0.9038, 0.8637, 0.03908, 0.1672, 0.4522, 0.7626, 0.2061, 0.1604, 0.5411, 0.5426, 0.2888, 0.6347, 0.08272, 0.2652, 0.2232, 0.792, 0.437, 0.6432, 0.3273, 0.129]): _vg.add([_i], _w, 'REPLACE')
_vg = ob_plane.vertex_groups.new(name='Neck')
for _i, _w in zip([0, 2, 4, 6, 8, 10, 12, 14, 26, 27, 28, 29, 30, 31, 32, 33, 34, 35, 37, 41, 42, 43, 44, 45, 46, 47, 48, 49, 136, 160, 163, 168, 229, 230, 232], [0.03836, 0.05147, 0.03164, 0.04156, 0.06015, 0.07691, 0.09724, 0.1121, 0.1274, 0.1344, 0.2697, 0.3084, 0.7726, 0.8175, 0.6164, 0.6519, 0.1195, 0.1932, 0.05309, 0.7521, 0.6147, 0.155, 0.2588, 0.6744, 0.1026, 0.1213, 0.0482, 0.006821, 0.6675, 0.08745, 0.04303, 0.02051, 0.03121, 0.06205, 0.0148]): _vg.add([_i], _w, 'REPLACE')
_vg = ob_plane.vertex_groups.new(name='Head')
for _i, _w in zip([0, 1, 2, 3, 4, 5, 6, 7, 8, 9, 10, 11, 12, 13, 14, 15, 16, 17, 18, 19, 20, 21, 22, 23, 24, 25, 26, 27, 28, 29, 30, 31, 32, 33, 34, 35, 36, 37, 38, 39, 40, 41, 42, 43, 47, 136], [0.9444, 0.9782, 0.935, 0.9748, 0.9496, 0.984, 0.9441, 0.9839, 0.9288, 0.9795, 0.9168, 0.9828, 0.9004, 0.9801, 0.8863, 0.9777, 0.9995, 0.9995, 0.9988, 0.9987, 0.9977, 0.9982, 0.9929, 0.9924, 0.9996, 0.9952, 0.8389, 0.8289, 0.6668, 0.6028, 0.06179, 0.05406, 0.3102, 0.279, 0.8524, 0.7584, 0.9809, 0.9358, 0.9983, 0.9979, 0.9951, 0.1021, 0.1844, 0.8084, 0.01841, 0.1296]): _vg.add([_i], _w, 'REPLACE')
_vg = ob_plane.vertex_groups.new(name='Shoulder_L')
for _i, _w in zip([28, 29, 30, 31, 32, 33, 35, 41, 42, 43, 44, 45, 46, 47, 48, 49, 50, 51, 64, 65, 66, 67, 126, 130, 131, 135, 136, 160, 163, 164, 165, 167, 168, 170, 172, 197, 198, 199, 200, 201, 202, 203, 204, 226, 227, 228, 229, 230, 231, 232, 233, 234], [0.04327, 0.05632, 0.1434, 0.07506, 0.06058, 0.04097, 0.03759, 0.1211, 0.1166, 0.01276, 0.6437, 0.1443, 0.7478, 0.365, 0.7361, 0.891, 0.3271, 0.2456, 0.9256, 0.8682, 0.08739, 0.05757, 0.06644, 0.1795, 0.9143, 0.8485, 0.1852, 0.1316, 0.6871, 0.7614, 0.9083, 0.3614, 0.3126, 0.6348, 0.7338, 0.06173, 0.05245, 0.04049, 0.0523, 0.06994, 0.0615, 0.063, 0.0294, 0.2681, 0.6672, 0.596, 0.5224, 0.09334, 0.4818, 0.2255, 0.562, 0.6725]): _vg.add([_i], _w, 'REPLACE')
_vg = ob_plane.vertex_groups.new(name='Bicep_L')
for _i, _w in zip([48, 49, 50, 51, 52, 53, 62, 63, 64, 65, 130, 131, 134, 135, 161, 164, 165, 170, 171, 172, 173, 174, 175, 176, 177, 178, 179, 180, 197, 198, 199, 200, 201, 202, 203, 204, 227, 228, 231, 233, 234], [0.1954, 0.03411, 0.6612, 0.7518, 0.02549, 0.02439, 0.01303, 0.003169, 0.05384, 0.08465, 0.8158, 0.0438, 0.02596, 0.1346, 0.008911, 0.02816, 0.1088, 0.0006733, 0.01644, 0.2494, 0.9559, 0.9529, 0.9525, 0.9446, 0.9628, 0.9466, 0.9589, 0.9695, 0.9341, 0.9443, 0.9513, 0.9424, 0.9284, 0.9349, 0.9331, 0.9557, 0.03724, 0.05623, 0.0005111, 0.02018, 0.03131]): _vg.add([_i], _w, 'REPLACE')
_vg = ob_plane.vertex_groups.new(name='Forearm_L')
for _i, _w in zip([52, 53, 62, 63, 127, 134, 161, 171, 173, 174, 175, 176, 177, 178, 179, 180, 181, 182, 183, 184, 185, 186, 187, 188, 189, 190, 191, 192, 193, 194, 195, 196, 205, 206, 207, 222, 223], [0.9619, 0.9625, 0.9683, 0.9733, 0.9764, 0.9617, 0.9703, 0.9665, 0.03113, 0.03775, 0.03887, 0.05203, 0.01775, 0.05027, 0.02527, 0.004962, 0.9771, 0.9801, 0.9848, 0.9777, 0.979, 0.9858, 0.9783, 0.9921, 0.9924, 0.9939, 0.9929, 0.9945, 0.9925, 0.9963, 0.9957, 0.9943, 0.0641, 0.06326, 0.06331, 0.05099, 0.06411]): _vg.add([_i], _w, 'REPLACE')
_vg = ob_plane.vertex_groups.new(name='Hand_L')
for _i, _w in zip([54, 55, 56, 57, 58, 59, 60, 61, 128, 129, 132, 133, 159, 162, 166, 169, 205, 206, 207, 208, 209, 210, 211, 212, 213, 214, 215, 216, 217, 218, 219, 220, 221, 222, 223, 224, 225], [0.9854, 0.9841, 0.9972, 0.9778, 0.9973, 0.9789, 0.9903, 0.9876, 0.9995, 0.9905, 0.9965, 0.9988, 0.9813, 0.9973, 0.979, 0.9828, 0.9359, 0.9367, 0.9367, 0.9994, 0.9905, 0.9994, 0.99, 0.9998, 0.9995, 0.9994, 0.9996, 0.9984, 0.9996, 0.9984, 0.9992, 0.9991, 0.9997, 0.949, 0.9359, 0.9983, 0.9891]): _vg.add([_i], _w, 'REPLACE')
_vg = ob_plane.vertex_groups.new(name='Lower_Back')
for _i, _w in zip([66, 67, 86, 89, 110, 111, 124, 126, 163, 227, 228, 229, 230, 233, 234], [0.5245, 0.09511, 0.0755, 0.09482, 0.1195, 0.6116, 0.003737, 0.3621, 0.03761, 0.1617, 0.03194, 0.1713, 0.02754, 0.02695, 0.1033]): _vg.add([_i], _w, 'REPLACE')
_vg = ob_plane.vertex_groups.new(name='Hip_L')
for _i, _w in zip([66, 67, 68, 69, 76, 83, 86, 87, 88, 97, 109, 110, 111, 123, 124, 125, 126, 226, 227, 228, 229, 231, 232, 233, 234], [0.07799, 0.02573, 0.1555, 0.1048, 0.7901, 0.808, 0.839, 0.8795, 0.04378, 0.1816, 0.3578, 0.7019, 0.1914, 0.1535, 0.8917, 0.8916, 0.05185, 0.0113, 0.02405, 0.008641, 0.02142, 0.01055, 0.01219, 0.00729, 0.01479]): _vg.add([_i], _w, 'REPLACE')
_vg = ob_plane.vertex_groups.new(name='Thigh_L')
for _i, _w in zip([66, 67, 68, 69, 70, 71, 76, 78, 83, 84, 86, 87, 92, 97, 102, 104, 109, 110, 111, 122, 123, 124, 125, 126, 151, 152, 153, 154, 155, 156, 157, 158, 227, 228, 229, 233, 234], [0.02627, 0.05975, 0.8197, 0.8698, 0.9833, 0.9694, 0.1893, 0.9731, 0.169, 0.9571, 0.05704, 0.05304, 0.9785, 0.8035, 0.9676, 0.9792, 0.6098, 0.125, 0.001386, 0.9646, 0.8309, 0.05727, 0.08448, 0.06488, 0.07882, 0.05766, 0.05243, 0.06449, 0.05225, 0.07489, 0.08553, 0.06172, 0.008102, 0.02007, 0.007216, 0.01693, 0.0185]): _vg.add([_i], _w, 'REPLACE')
_vg = ob_plane.vertex_groups.new(name='Shin_L')
for _i, _w in zip([71, 72, 73, 74, 75, 79, 80, 81, 84, 85, 90, 91, 93, 94, 95, 96, 98, 99, 100, 101, 103, 105, 106, 107, 108, 112, 113, 114, 115, 116, 119, 120, 122, 138, 139, 140, 141, 142, 145, 149, 150, 151, 152, 153, 154, 155, 156, 157, 158], [0.007807, 0.9916, 0.9387, 0.4749, 0.0597, 0.9924, 0.4965, 0.01924, 0.01148, 0.9179, 0.9973, 0.9974, 0.9955, 0.9976, 0.9708, 0.3314, 0.9065, 0.9764, 0.7587, 0.3377, 0.5158, 0.931, 0.9029, 0.7733, 0.1989, 0.2604, 0.9948, 0.9898, 0.9935, 0.9957, 0.9167, 0.9897, 0.01068, 0.04793, 0.05216, 0.5541, 0.6538, 0.546, 0.1203, 0.00875, 0.09035, 0.9204, 0.9421, 0.9475, 0.9354, 0.9474, 0.9247, 0.9134, 0.9376]): _vg.add([_i], _w, 'REPLACE')
_vg = ob_plane.vertex_groups.new(name='Foot_L')
for _i, _w in zip([73, 74, 75, 77, 80, 81, 82, 85, 95, 96, 98, 100, 101, 103, 105, 106, 107, 108, 112, 117, 118, 119, 121, 137, 138, 139, 140, 141, 142, 143, 144, 145, 146, 147, 148, 149, 150], [0.06109, 0.5251, 0.9403, 1.0, 0.5035, 0.9654, 0.9989, 0.08167, 0.007983, 0.6685, 0.09351, 0.2413, 0.6623, 0.4842, 0.06901, 0.09711, 0.2266, 0.8011, 0.7396, 0.9998, 0.9986, 0.0829, 0.9979, 0.984, 0.951, 0.9478, 0.4458, 0.3461, 0.4539, 0.9832, 0.9852, 0.8797, 0.984, 0.9831, 0.9798, 0.9706, 0.9096]): _vg.add([_i], _w, 'REPLACE')
_vg = ob_plane.vertex_groups.new(name='Bone.014')
_vg = ob_plane.vertex_groups.new(name='Bone.017')
_vg = ob_plane.vertex_groups.new(name='Bone.019')
_vg = ob_plane.vertex_groups.new(name='Bone.021')
_vg = ob_plane.vertex_groups.new(name='Hip_R')
_vg = ob_plane.vertex_groups.new(name='Thigh_R')
_vg = ob_plane.vertex_groups.new(name='Shin_R')
_vg = ob_plane.vertex_groups.new(name='Foot_R')
_vg = ob_plane.vertex_groups.new(name='Bone.008')
for _i, _w in zip([42, 46, 47, 167, 168, 226, 232], [0.03376, 0.04507, 0.2472, 0.01746, 0.06163, 0.01296, 0.04447]): _vg.add([_i], _w, 'REPLACE')
_vg = ob_plane.vertex_groups.new(name='Bicep_R')
_vg = ob_plane.vertex_groups.new(name='Bone.010')
_vg = ob_plane.vertex_groups.new(name='Bone.011')
_vg = ob_plane.vertex_groups.new(name='Shoulder_R')
for _i, _w in zip([42, 46, 47, 167, 168, 226, 232], [0.05564, 0.06315, 0.3284, 0.03962, 0.08187, 0.02939, 0.05907]): _vg.add([_i], _w, 'REPLACE')
_vg = ob_plane.vertex_groups.new(name='Bicep_R')
_vg = ob_plane.vertex_groups.new(name='Forearm_R')
_vg = ob_plane.vertex_groups.new(name='Hand_R')
_m = ob_plane.modifiers.new('Armature', 'ARMATURE')
_m.object = ob_armature
_m = ob_plane.modifiers.new('Mirror', 'MIRROR')
_m.use_clip = True
_m = ob_plane.modifiers.new('Subsurf', 'SUBSURF')
_m.uv_smooth = 'PRESERVE_CORNERS'
_m.quality = 2
_m.levels = 2
ob_armature.location = (0.0, 0.0, 0.0)
ob_armature.rotation_euler = (1.571, 0.0, 0.0)
ob_armature.show_in_front = True
ob_armature.lineart.crease_threshold = 0.0

# ---- collection membership
col_collection_1.objects.link(ob_plane)
col_collection_3.objects.link(ob_armature)

# ---- scene / render settings (as saved in the file)
scene.frame_start = 1; scene.frame_end = 250; scene.frame_set(0)
scene.render.engine = 'CYCLES'
scene.render.resolution_percentage = 50
scene.render.dither_intensity = 0.0
scene.cycles.use_denoising = False
scene.cycles.samples = 128
scene.cycles.sampling_pattern = 'TABULATED_SOBOL'
scene.cycles.use_adaptive_sampling = False
scene.cycles.use_light_tree = False
scene.cycles.blur_glossy = 0.0
scene.cycles.sample_clamp_indirect = 0.0
scene.view_settings.view_transform = 'Standard'
bpy.context.view_layer.update()

# ---- added for rendering (the .blend has no active camera and no usable light): camera, sun
cam_auto = bpy.data.cameras.new('AutoCamera')
cam_auto.lens = 50.0
cam_auto.sensor_width = 36.0
cam_auto.clip_end = 1000.0
ob_auto_camera = bpy.data.objects.new('AutoCamera', cam_auto)
scene.collection.objects.link(ob_auto_camera)
ob_auto_camera.location = (11.9429, -14.3315, 15.2714)
ob_auto_camera.rotation_euler = (1.09748, -7.21219e-08, 0.694738)
scene.camera = ob_auto_camera
light_auto_sun = bpy.data.lights.new('AutoSun', 'SUN')
light_auto_sun.energy = 3.0
light_auto_sun.angle = 0.0523599
ob_auto_sun = bpy.data.objects.new('AutoSun', light_auto_sun)
scene.collection.objects.link(ob_auto_sun)
ob_auto_sun.rotation_euler = (0.872665, 0.174533, 0.523599)
bpy.context.view_layer.update()
